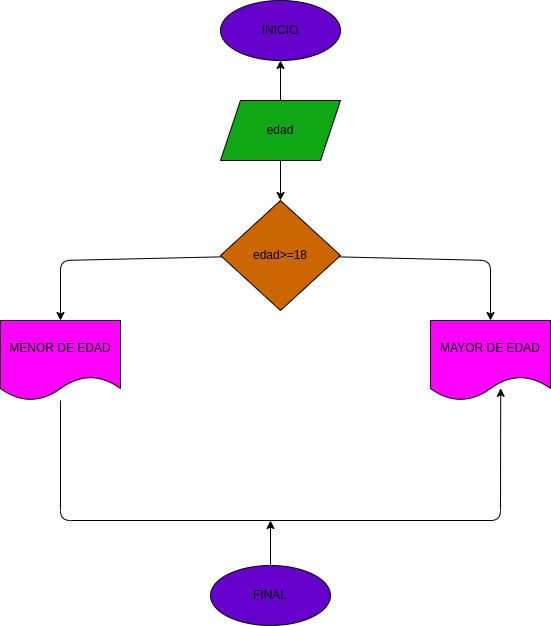

The diagram above was exported from draw.io. Its source (the exported page's mxGraphModel, read from the mxfile embedded in the PNG):
<mxGraphModel dx="662" dy="357" grid="1" gridSize="10" guides="1" tooltips="1" connect="1" arrows="1" fold="1" page="1" pageScale="1" pageWidth="827" pageHeight="1169" math="0" shadow="0">
  <root>
    <mxCell id="0" />
    <mxCell id="1" parent="0" />
    <mxCell id="4" value="" style="edgeStyle=none;html=1;" edge="1" parent="1" source="2" target="3">
      <mxGeometry relative="1" as="geometry" />
    </mxCell>
    <mxCell id="6" value="" style="edgeStyle=none;html=1;" edge="1" parent="1" source="2" target="5">
      <mxGeometry relative="1" as="geometry" />
    </mxCell>
    <mxCell id="2" value="edad" style="shape=parallelogram;perimeter=parallelogramPerimeter;whiteSpace=wrap;html=1;fixedSize=1;fillColor=#0FA814;" vertex="1" parent="1">
      <mxGeometry x="280" y="120" width="120" height="60" as="geometry" />
    </mxCell>
    <mxCell id="3" value="INICIO" style="ellipse;whiteSpace=wrap;html=1;fillColor=#6600CC;" vertex="1" parent="1">
      <mxGeometry x="280" y="20" width="120" height="60" as="geometry" />
    </mxCell>
    <mxCell id="12" value="" style="edgeStyle=none;html=1;" edge="1" parent="1" source="5" target="16">
      <mxGeometry relative="1" as="geometry">
        <mxPoint x="120" y="340" as="targetPoint" />
        <Array as="points">
          <mxPoint x="120" y="280" />
        </Array>
      </mxGeometry>
    </mxCell>
    <mxCell id="15" value="" style="edgeStyle=none;html=1;" edge="1" parent="1" source="5" target="14">
      <mxGeometry relative="1" as="geometry">
        <Array as="points">
          <mxPoint x="550" y="280" />
        </Array>
      </mxGeometry>
    </mxCell>
    <mxCell id="5" value="edad&amp;gt;=18" style="rhombus;whiteSpace=wrap;html=1;fillColor=#CC6600;" vertex="1" parent="1">
      <mxGeometry x="280" y="220" width="120" height="110" as="geometry" />
    </mxCell>
    <mxCell id="14" value="MAYOR DE EDAD" style="shape=document;whiteSpace=wrap;html=1;boundedLbl=1;fillColor=#FF00FF;" vertex="1" parent="1">
      <mxGeometry x="490" y="340" width="120" height="80" as="geometry" />
    </mxCell>
    <mxCell id="17" style="edgeStyle=none;html=1;entryX=0.585;entryY=0.848;entryDx=0;entryDy=0;entryPerimeter=0;" edge="1" parent="1" source="16" target="14">
      <mxGeometry relative="1" as="geometry">
        <Array as="points">
          <mxPoint x="120" y="540" />
          <mxPoint x="560" y="540" />
        </Array>
      </mxGeometry>
    </mxCell>
    <mxCell id="16" value="MENOR DE EDAD" style="shape=document;whiteSpace=wrap;html=1;boundedLbl=1;fillColor=#FF00FF;" vertex="1" parent="1">
      <mxGeometry x="60" y="340" width="120" height="80" as="geometry" />
    </mxCell>
    <mxCell id="20" style="edgeStyle=none;html=1;" edge="1" parent="1" source="18">
      <mxGeometry relative="1" as="geometry">
        <mxPoint x="330" y="540" as="targetPoint" />
      </mxGeometry>
    </mxCell>
    <mxCell id="18" value="FINAL" style="ellipse;whiteSpace=wrap;html=1;fillColor=#6600CC;" vertex="1" parent="1">
      <mxGeometry x="270" y="585" width="120" height="60" as="geometry" />
    </mxCell>
  </root>
</mxGraphModel>